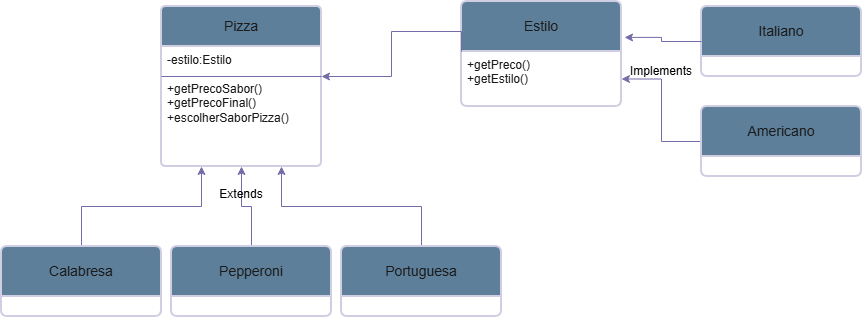

The diagram above was exported from draw.io. Its source (the exported page's mxGraphModel, read from the mxfile embedded in the PNG):
<mxGraphModel dx="1833" dy="546" grid="1" gridSize="10" guides="1" tooltips="1" connect="1" arrows="1" fold="1" page="1" pageScale="1" pageWidth="850" pageHeight="1100" math="0" shadow="0">
  <root>
    <mxCell id="0" />
    <mxCell id="1" parent="0" />
    <mxCell id="B8ycvlp_1DAH-oxw3O_4-1" parent="1" style="swimlane;childLayout=stackLayout;horizontal=1;startSize=40;horizontalStack=0;rounded=1;fontSize=14;fontStyle=0;strokeWidth=2;resizeParent=0;resizeLast=1;shadow=0;dashed=0;align=center;arcSize=4;whiteSpace=wrap;html=1;labelBackgroundColor=none;fillColor=#5D7F99;strokeColor=#D0CEE2;fontColor=#1A1A1A;" value="Pizza" vertex="1">
      <mxGeometry height="160" width="160" x="120" y="100" as="geometry" />
    </mxCell>
    <mxCell id="B8ycvlp_1DAH-oxw3O_4-2" parent="B8ycvlp_1DAH-oxw3O_4-1" style="align=left;strokeColor=none;fillColor=none;spacingLeft=4;spacingRight=4;fontSize=12;verticalAlign=top;resizable=0;rotatable=0;part=1;html=1;whiteSpace=wrap;labelBackgroundColor=none;fontColor=#1A1A1A;" value="&lt;div&gt;-estilo:Estilo&lt;/div&gt;&lt;div&gt;&lt;br&gt;&lt;/div&gt;+getPrecoSabor()&lt;br&gt;+getPrecoFinal()&lt;br&gt;+escolherSaborPizza()" vertex="1">
      <mxGeometry height="120" width="160" y="40" as="geometry" />
    </mxCell>
    <mxCell id="B8ycvlp_1DAH-oxw3O_4-47" edge="1" parent="B8ycvlp_1DAH-oxw3O_4-1" source="B8ycvlp_1DAH-oxw3O_4-2" style="endArrow=none;html=1;rounded=0;exitX=0;exitY=0.25;exitDx=0;exitDy=0;entryX=1;entryY=0.25;entryDx=0;entryDy=0;labelBackgroundColor=none;fontColor=default;strokeColor=#736CA8;" target="B8ycvlp_1DAH-oxw3O_4-2" value="">
      <mxGeometry height="50" relative="1" width="50" as="geometry">
        <Array as="points" />
        <mxPoint x="150" y="190" as="sourcePoint" />
        <mxPoint x="200" y="140" as="targetPoint" />
      </mxGeometry>
    </mxCell>
    <mxCell id="B8ycvlp_1DAH-oxw3O_4-33" edge="1" parent="1" source="B8ycvlp_1DAH-oxw3O_4-3" style="edgeStyle=orthogonalEdgeStyle;rounded=0;orthogonalLoop=1;jettySize=auto;html=1;exitX=0.5;exitY=0;exitDx=0;exitDy=0;entryX=0.25;entryY=1;entryDx=0;entryDy=0;labelBackgroundColor=none;fontColor=default;strokeColor=#736CA8;" target="B8ycvlp_1DAH-oxw3O_4-2">
      <mxGeometry relative="1" as="geometry" />
    </mxCell>
    <mxCell id="B8ycvlp_1DAH-oxw3O_4-3" parent="1" style="swimlane;childLayout=stackLayout;horizontal=1;startSize=50;horizontalStack=0;rounded=1;fontSize=14;fontStyle=0;strokeWidth=2;resizeParent=0;resizeLast=1;shadow=0;dashed=0;align=center;arcSize=4;whiteSpace=wrap;html=1;labelBackgroundColor=none;fillColor=#5D7F99;strokeColor=#D0CEE2;fontColor=#1A1A1A;" value="Calabresa" vertex="1">
      <mxGeometry height="70" width="160" x="-40" y="340" as="geometry" />
    </mxCell>
    <mxCell id="B8ycvlp_1DAH-oxw3O_4-5" parent="1" style="swimlane;childLayout=stackLayout;horizontal=1;startSize=50;horizontalStack=0;rounded=1;fontSize=14;fontStyle=0;strokeWidth=2;resizeParent=0;resizeLast=1;shadow=0;dashed=0;align=center;arcSize=4;whiteSpace=wrap;html=1;labelBackgroundColor=none;fillColor=#5D7F99;strokeColor=#D0CEE2;fontColor=#1A1A1A;" value="Italiano" vertex="1">
      <mxGeometry height="70" width="160" x="660" y="100" as="geometry" />
    </mxCell>
    <mxCell id="B8ycvlp_1DAH-oxw3O_4-42" edge="1" parent="1" source="B8ycvlp_1DAH-oxw3O_4-7" style="edgeStyle=orthogonalEdgeStyle;rounded=0;orthogonalLoop=1;jettySize=auto;html=1;exitX=0.5;exitY=0;exitDx=0;exitDy=0;entryX=0.5;entryY=1;entryDx=0;entryDy=0;labelBackgroundColor=none;fontColor=default;strokeColor=#736CA8;" target="B8ycvlp_1DAH-oxw3O_4-2">
      <mxGeometry relative="1" as="geometry" />
    </mxCell>
    <mxCell id="B8ycvlp_1DAH-oxw3O_4-7" parent="1" style="swimlane;childLayout=stackLayout;horizontal=1;startSize=50;horizontalStack=0;rounded=1;fontSize=14;fontStyle=0;strokeWidth=2;resizeParent=0;resizeLast=1;shadow=0;dashed=0;align=center;arcSize=4;whiteSpace=wrap;html=1;labelBackgroundColor=none;fillColor=#5D7F99;strokeColor=#D0CEE2;fontColor=#1A1A1A;" value="Pepperoni" vertex="1">
      <mxGeometry height="70" width="160" x="130" y="340" as="geometry" />
    </mxCell>
    <mxCell id="B8ycvlp_1DAH-oxw3O_4-39" edge="1" parent="1" source="B8ycvlp_1DAH-oxw3O_4-9" style="edgeStyle=orthogonalEdgeStyle;rounded=0;orthogonalLoop=1;jettySize=auto;html=1;exitX=0;exitY=0.5;exitDx=0;exitDy=0;entryX=1;entryY=0.5;entryDx=0;entryDy=0;labelBackgroundColor=none;fontColor=default;strokeColor=#736CA8;" target="B8ycvlp_1DAH-oxw3O_4-14">
      <mxGeometry relative="1" as="geometry" />
    </mxCell>
    <mxCell id="B8ycvlp_1DAH-oxw3O_4-9" parent="1" style="swimlane;childLayout=stackLayout;horizontal=1;startSize=50;horizontalStack=0;rounded=1;fontSize=14;fontStyle=0;strokeWidth=2;resizeParent=0;resizeLast=1;shadow=0;dashed=0;align=center;arcSize=4;whiteSpace=wrap;html=1;labelBackgroundColor=none;fillColor=#5D7F99;strokeColor=#D0CEE2;fontColor=#1A1A1A;" value="Americano" vertex="1">
      <mxGeometry height="70" width="160" x="660" y="200" as="geometry" />
    </mxCell>
    <mxCell id="B8ycvlp_1DAH-oxw3O_4-19" edge="1" parent="B8ycvlp_1DAH-oxw3O_4-9" style="edgeStyle=orthogonalEdgeStyle;rounded=0;orthogonalLoop=1;jettySize=auto;html=1;exitX=0.5;exitY=1;exitDx=0;exitDy=0;labelBackgroundColor=none;fontColor=default;strokeColor=#736CA8;">
      <mxGeometry relative="1" as="geometry">
        <mxPoint x="80" y="120" as="sourcePoint" />
        <mxPoint x="80" y="120" as="targetPoint" />
      </mxGeometry>
    </mxCell>
    <mxCell id="B8ycvlp_1DAH-oxw3O_4-35" edge="1" parent="1" source="B8ycvlp_1DAH-oxw3O_4-11" style="edgeStyle=orthogonalEdgeStyle;rounded=0;orthogonalLoop=1;jettySize=auto;html=1;exitX=0.5;exitY=0;exitDx=0;exitDy=0;entryX=0.75;entryY=1;entryDx=0;entryDy=0;labelBackgroundColor=none;fontColor=default;strokeColor=#736CA8;" target="B8ycvlp_1DAH-oxw3O_4-2">
      <mxGeometry relative="1" as="geometry" />
    </mxCell>
    <mxCell id="B8ycvlp_1DAH-oxw3O_4-11" parent="1" style="swimlane;childLayout=stackLayout;horizontal=1;startSize=50;horizontalStack=0;rounded=1;fontSize=14;fontStyle=0;strokeWidth=2;resizeParent=0;resizeLast=1;shadow=0;dashed=0;align=center;arcSize=4;whiteSpace=wrap;html=1;labelBackgroundColor=none;fillColor=#5D7F99;strokeColor=#D0CEE2;fontColor=#1A1A1A;" value="Portuguesa" vertex="1">
      <mxGeometry height="70" width="160" x="300" y="340" as="geometry" />
    </mxCell>
    <mxCell id="B8ycvlp_1DAH-oxw3O_4-13" parent="1" style="swimlane;childLayout=stackLayout;horizontal=1;startSize=50;horizontalStack=0;rounded=1;fontSize=14;fontStyle=0;strokeWidth=2;resizeParent=0;resizeLast=1;shadow=0;dashed=0;align=center;arcSize=4;whiteSpace=wrap;html=1;labelBackgroundColor=none;fillColor=#5D7F99;strokeColor=#D0CEE2;fontColor=#1A1A1A;" value="Estilo" vertex="1">
      <mxGeometry height="105" width="160" x="420" y="95" as="geometry" />
    </mxCell>
    <mxCell id="B8ycvlp_1DAH-oxw3O_4-14" parent="B8ycvlp_1DAH-oxw3O_4-13" style="align=left;strokeColor=none;fillColor=none;spacingLeft=4;spacingRight=4;fontSize=12;verticalAlign=top;resizable=0;rotatable=0;part=1;html=1;whiteSpace=wrap;labelBackgroundColor=none;fontColor=#1A1A1A;" value="+getPreco()&lt;br&gt;+getEstilo()" vertex="1">
      <mxGeometry height="55" width="160" y="50" as="geometry" />
    </mxCell>
    <mxCell id="B8ycvlp_1DAH-oxw3O_4-41" edge="1" parent="1" source="B8ycvlp_1DAH-oxw3O_4-5" style="edgeStyle=orthogonalEdgeStyle;rounded=0;orthogonalLoop=1;jettySize=auto;html=1;exitX=0;exitY=0.5;exitDx=0;exitDy=0;entryX=1.019;entryY=0.342;entryDx=0;entryDy=0;entryPerimeter=0;labelBackgroundColor=none;fontColor=default;strokeColor=#736CA8;" target="B8ycvlp_1DAH-oxw3O_4-13">
      <mxGeometry relative="1" as="geometry" />
    </mxCell>
    <mxCell id="B8ycvlp_1DAH-oxw3O_4-43" edge="1" parent="1" source="B8ycvlp_1DAH-oxw3O_4-14" style="edgeStyle=orthogonalEdgeStyle;rounded=0;orthogonalLoop=1;jettySize=auto;html=1;exitX=0;exitY=0;exitDx=0;exitDy=0;entryX=1;entryY=0.25;entryDx=0;entryDy=0;labelBackgroundColor=none;fontColor=default;strokeColor=#736CA8;" target="B8ycvlp_1DAH-oxw3O_4-2">
      <mxGeometry relative="1" as="geometry" />
    </mxCell>
    <mxCell id="Q8POiL7m4B7tKb1W815t-1" parent="1" style="text;html=1;whiteSpace=wrap;strokeColor=none;fillColor=none;align=center;verticalAlign=middle;rounded=0;" value="Extends&lt;div&gt;&lt;br&gt;&lt;/div&gt;" vertex="1">
      <mxGeometry height="30" width="60" x="170" y="280" as="geometry" />
    </mxCell>
    <mxCell id="Q8POiL7m4B7tKb1W815t-3" parent="1" style="text;html=1;whiteSpace=wrap;strokeColor=none;fillColor=none;align=center;verticalAlign=middle;rounded=0;" value="Implements" vertex="1">
      <mxGeometry height="30" width="60" x="590" y="150" as="geometry" />
    </mxCell>
  </root>
</mxGraphModel>